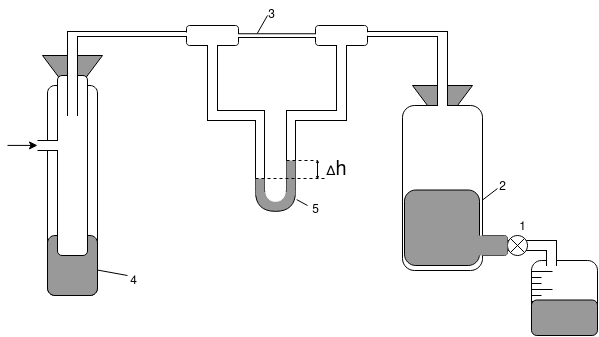

The diagram above was exported from draw.io. Its source (the exported page's mxGraphModel, read from the mxfile embedded in the PNG):
<mxGraphModel dx="1434" dy="806" grid="1" gridSize="10" guides="1" tooltips="1" connect="1" arrows="1" fold="1" page="1" pageScale="1" pageWidth="850" pageHeight="1100" math="0" shadow="0">
  <root>
    <mxCell id="0" />
    <mxCell id="1" parent="0" />
    <mxCell id="79rMR15oWoLHDJXvPvod-22" value="" style="rounded=0;whiteSpace=wrap;html=1;rotation=90;" vertex="1" parent="1">
      <mxGeometry x="644" y="430" width="10" height="40" as="geometry" />
    </mxCell>
    <mxCell id="79rMR15oWoLHDJXvPvod-19" value="" style="triangle;whiteSpace=wrap;html=1;rotation=90;fillColor=#999999;" vertex="1" parent="1">
      <mxGeometry x="545" y="280" width="40" height="60" as="geometry" />
    </mxCell>
    <mxCell id="79rMR15oWoLHDJXvPvod-3" value="" style="triangle;whiteSpace=wrap;html=1;rotation=90;fillColor=#999999;" vertex="1" parent="1">
      <mxGeometry x="175" y="250" width="40" height="60" as="geometry" />
    </mxCell>
    <mxCell id="79rMR15oWoLHDJXvPvod-1" value="" style="rounded=1;whiteSpace=wrap;html=1;" vertex="1" parent="1">
      <mxGeometry x="170" y="290" width="50" height="210" as="geometry" />
    </mxCell>
    <mxCell id="79rMR15oWoLHDJXvPvod-6" value="" style="rounded=0;whiteSpace=wrap;html=1;" vertex="1" parent="1">
      <mxGeometry x="330" y="240" width="10" height="80" as="geometry" />
    </mxCell>
    <mxCell id="79rMR15oWoLHDJXvPvod-7" value="" style="rounded=0;whiteSpace=wrap;html=1;" vertex="1" parent="1">
      <mxGeometry x="459" y="240" width="10" height="80" as="geometry" />
    </mxCell>
    <mxCell id="79rMR15oWoLHDJXvPvod-8" value="" style="rounded=0;whiteSpace=wrap;html=1;rotation=90;" vertex="1" parent="1">
      <mxGeometry x="350" y="295" width="10" height="50" as="geometry" />
    </mxCell>
    <mxCell id="79rMR15oWoLHDJXvPvod-9" value="" style="rounded=0;whiteSpace=wrap;html=1;rotation=90;" vertex="1" parent="1">
      <mxGeometry x="439" y="295" width="10" height="50" as="geometry" />
    </mxCell>
    <mxCell id="79rMR15oWoLHDJXvPvod-10" value="" style="rounded=0;whiteSpace=wrap;html=1;" vertex="1" parent="1">
      <mxGeometry x="378" y="315" width="9" height="80" as="geometry" />
    </mxCell>
    <mxCell id="79rMR15oWoLHDJXvPvod-11" value="" style="rounded=0;whiteSpace=wrap;html=1;" vertex="1" parent="1">
      <mxGeometry x="409" y="315" width="9" height="80" as="geometry" />
    </mxCell>
    <mxCell id="79rMR15oWoLHDJXvPvod-17" value="" style="rounded=0;whiteSpace=wrap;html=1;" vertex="1" parent="1">
      <mxGeometry x="560" y="240" width="10" height="75" as="geometry" />
    </mxCell>
    <mxCell id="79rMR15oWoLHDJXvPvod-18" value="" style="rounded=1;whiteSpace=wrap;html=1;" vertex="1" parent="1">
      <mxGeometry x="525" y="310" width="80" height="165" as="geometry" />
    </mxCell>
    <mxCell id="79rMR15oWoLHDJXvPvod-20" value="" style="rounded=1;whiteSpace=wrap;html=1;" vertex="1" parent="1">
      <mxGeometry x="590" y="440" width="40" height="20" as="geometry" />
    </mxCell>
    <mxCell id="79rMR15oWoLHDJXvPvod-21" value="" style="ellipse;whiteSpace=wrap;html=1;aspect=fixed;" vertex="1" parent="1">
      <mxGeometry x="630" y="440" width="20" height="20" as="geometry" />
    </mxCell>
    <mxCell id="79rMR15oWoLHDJXvPvod-26" value="" style="shape=or;whiteSpace=wrap;html=1;rotation=90;fillColor=#999999;" vertex="1" parent="1">
      <mxGeometry x="388" y="385.87" width="20" height="40" as="geometry" />
    </mxCell>
    <mxCell id="79rMR15oWoLHDJXvPvod-28" value="" style="shape=or;whiteSpace=wrap;html=1;rotation=90;strokeColor=#FFFFFF;" vertex="1" parent="1">
      <mxGeometry x="391.5" y="389.37" width="13" height="20" as="geometry" />
    </mxCell>
    <mxCell id="79rMR15oWoLHDJXvPvod-25" value="" style="rounded=0;whiteSpace=wrap;html=1;strokeColor=none;fillColor=#999999;" vertex="1" parent="1">
      <mxGeometry x="378" y="383" width="9" height="17" as="geometry" />
    </mxCell>
    <mxCell id="79rMR15oWoLHDJXvPvod-24" value="" style="rounded=0;whiteSpace=wrap;html=1;strokeColor=none;fillColor=#999999;" vertex="1" parent="1">
      <mxGeometry x="409" y="365" width="9" height="35" as="geometry" />
    </mxCell>
    <mxCell id="79rMR15oWoLHDJXvPvod-35" value="" style="rounded=0;whiteSpace=wrap;html=1;fillColor=#FFFFFF;strokeColor=none;" vertex="1" parent="1">
      <mxGeometry x="330.5" y="309" width="9" height="10" as="geometry" />
    </mxCell>
    <mxCell id="79rMR15oWoLHDJXvPvod-36" value="" style="rounded=0;whiteSpace=wrap;html=1;fillColor=#FFFFFF;strokeColor=none;" vertex="1" parent="1">
      <mxGeometry x="459.5" y="310" width="9" height="10" as="geometry" />
    </mxCell>
    <mxCell id="79rMR15oWoLHDJXvPvod-37" value="" style="rounded=0;whiteSpace=wrap;html=1;fillColor=#FFFFFF;strokeColor=none;" vertex="1" parent="1">
      <mxGeometry x="416" y="315.5" width="9" height="9" as="geometry" />
    </mxCell>
    <mxCell id="79rMR15oWoLHDJXvPvod-38" value="" style="rounded=0;whiteSpace=wrap;html=1;fillColor=#FFFFFF;strokeColor=none;" vertex="1" parent="1">
      <mxGeometry x="372" y="315.5" width="9" height="9" as="geometry" />
    </mxCell>
    <mxCell id="79rMR15oWoLHDJXvPvod-40" value="" style="rounded=0;whiteSpace=wrap;html=1;fillColor=#FFFFFF;strokeColor=none;" vertex="1" parent="1">
      <mxGeometry x="560.5" y="305.5" width="9" height="10" as="geometry" />
    </mxCell>
    <mxCell id="79rMR15oWoLHDJXvPvod-41" value="" style="rounded=0;whiteSpace=wrap;html=1;fillColor=#FFFFFF;strokeColor=none;" vertex="1" parent="1">
      <mxGeometry x="579.5" y="430" width="25" height="35" as="geometry" />
    </mxCell>
    <mxCell id="79rMR15oWoLHDJXvPvod-42" value="" style="endArrow=none;html=1;rounded=0;entryX=0;entryY=0;entryDx=0;entryDy=0;exitX=1;exitY=1;exitDx=0;exitDy=0;" edge="1" parent="1" source="79rMR15oWoLHDJXvPvod-21" target="79rMR15oWoLHDJXvPvod-21">
      <mxGeometry width="50" height="50" relative="1" as="geometry">
        <mxPoint x="450" y="400" as="sourcePoint" />
        <mxPoint x="500" y="350" as="targetPoint" />
      </mxGeometry>
    </mxCell>
    <mxCell id="79rMR15oWoLHDJXvPvod-43" value="" style="endArrow=none;html=1;rounded=0;entryX=1;entryY=0;entryDx=0;entryDy=0;exitX=0;exitY=1;exitDx=0;exitDy=0;" edge="1" parent="1" source="79rMR15oWoLHDJXvPvod-21" target="79rMR15oWoLHDJXvPvod-21">
      <mxGeometry width="50" height="50" relative="1" as="geometry">
        <mxPoint x="657" y="467" as="sourcePoint" />
        <mxPoint x="643" y="453" as="targetPoint" />
      </mxGeometry>
    </mxCell>
    <mxCell id="79rMR15oWoLHDJXvPvod-44" value="" style="endArrow=none;dashed=1;html=1;rounded=0;exitX=0;exitY=0;exitDx=0;exitDy=0;" edge="1" parent="1" source="79rMR15oWoLHDJXvPvod-24">
      <mxGeometry width="50" height="50" relative="1" as="geometry">
        <mxPoint x="350" y="450" as="sourcePoint" />
        <mxPoint x="440" y="365" as="targetPoint" />
      </mxGeometry>
    </mxCell>
    <mxCell id="79rMR15oWoLHDJXvPvod-45" value="" style="endArrow=none;dashed=1;html=1;rounded=0;exitX=0;exitY=0;exitDx=0;exitDy=0;" edge="1" parent="1">
      <mxGeometry width="50" height="50" relative="1" as="geometry">
        <mxPoint x="378.0000000000001" y="383.0000000000002" as="sourcePoint" />
        <mxPoint x="450" y="383" as="targetPoint" />
      </mxGeometry>
    </mxCell>
    <mxCell id="79rMR15oWoLHDJXvPvod-46" value="" style="endArrow=classic;startArrow=classic;html=1;rounded=0;endSize=1;startSize=1;" edge="1" parent="1">
      <mxGeometry width="50" height="50" relative="1" as="geometry">
        <mxPoint x="440" y="384" as="sourcePoint" />
        <mxPoint x="440" y="364" as="targetPoint" />
      </mxGeometry>
    </mxCell>
    <mxCell id="79rMR15oWoLHDJXvPvod-47" value="&lt;div style=&quot;font-size: 15px;&quot;&gt;&lt;font style=&quot;font-size: 15px;&quot;&gt;∆&lt;/font&gt;&lt;font style=&quot;font-size: 20px;&quot;&gt;&lt;font style=&quot;font-size: 20px;&quot;&gt;h&lt;/font&gt;&lt;/font&gt;&lt;/div&gt;" style="text;html=1;align=center;verticalAlign=middle;resizable=0;points=[];autosize=1;strokeColor=none;fillColor=none;" vertex="1" parent="1">
      <mxGeometry x="439" y="355" width="40" height="40" as="geometry" />
    </mxCell>
    <mxCell id="79rMR15oWoLHDJXvPvod-50" value="" style="rounded=1;whiteSpace=wrap;html=1;" vertex="1" parent="1">
      <mxGeometry x="654" y="465" width="66" height="75" as="geometry" />
    </mxCell>
    <mxCell id="79rMR15oWoLHDJXvPvod-51" value="" style="endArrow=none;html=1;rounded=0;" edge="1" parent="1">
      <mxGeometry width="50" height="50" relative="1" as="geometry">
        <mxPoint x="664" y="482" as="sourcePoint" />
        <mxPoint x="654" y="482" as="targetPoint" />
        <Array as="points">
          <mxPoint x="654" y="482" />
        </Array>
      </mxGeometry>
    </mxCell>
    <mxCell id="79rMR15oWoLHDJXvPvod-52" value="" style="endArrow=none;html=1;rounded=0;" edge="1" parent="1">
      <mxGeometry width="50" height="50" relative="1" as="geometry">
        <mxPoint x="675" y="494" as="sourcePoint" />
        <mxPoint x="654" y="494" as="targetPoint" />
        <Array as="points">
          <mxPoint x="654" y="494" />
        </Array>
      </mxGeometry>
    </mxCell>
    <mxCell id="79rMR15oWoLHDJXvPvod-53" value="" style="endArrow=none;html=1;rounded=0;" edge="1" parent="1">
      <mxGeometry width="50" height="50" relative="1" as="geometry">
        <mxPoint x="664" y="488" as="sourcePoint" />
        <mxPoint x="654" y="488" as="targetPoint" />
        <Array as="points">
          <mxPoint x="654" y="488" />
        </Array>
      </mxGeometry>
    </mxCell>
    <mxCell id="79rMR15oWoLHDJXvPvod-57" value="" style="endArrow=none;html=1;rounded=0;" edge="1" parent="1">
      <mxGeometry width="50" height="50" relative="1" as="geometry">
        <mxPoint x="664" y="500" as="sourcePoint" />
        <mxPoint x="654" y="500" as="targetPoint" />
        <Array as="points">
          <mxPoint x="654" y="500" />
        </Array>
      </mxGeometry>
    </mxCell>
    <mxCell id="79rMR15oWoLHDJXvPvod-59" value="" style="endArrow=none;html=1;rounded=0;" edge="1" parent="1">
      <mxGeometry width="50" height="50" relative="1" as="geometry">
        <mxPoint x="664" y="518" as="sourcePoint" />
        <mxPoint x="654" y="518" as="targetPoint" />
        <Array as="points">
          <mxPoint x="654" y="518" />
        </Array>
      </mxGeometry>
    </mxCell>
    <mxCell id="79rMR15oWoLHDJXvPvod-60" value="" style="endArrow=none;html=1;rounded=0;" edge="1" parent="1">
      <mxGeometry width="50" height="50" relative="1" as="geometry">
        <mxPoint x="664" y="512" as="sourcePoint" />
        <mxPoint x="654" y="512" as="targetPoint" />
        <Array as="points">
          <mxPoint x="654" y="512" />
        </Array>
      </mxGeometry>
    </mxCell>
    <mxCell id="79rMR15oWoLHDJXvPvod-62" value="" style="endArrow=none;html=1;rounded=0;" edge="1" parent="1">
      <mxGeometry width="50" height="50" relative="1" as="geometry">
        <mxPoint x="664" y="530" as="sourcePoint" />
        <mxPoint x="654" y="530" as="targetPoint" />
        <Array as="points">
          <mxPoint x="654" y="530" />
        </Array>
      </mxGeometry>
    </mxCell>
    <mxCell id="79rMR15oWoLHDJXvPvod-63" value="" style="endArrow=none;html=1;rounded=0;" edge="1" parent="1">
      <mxGeometry width="50" height="50" relative="1" as="geometry">
        <mxPoint x="664" y="524" as="sourcePoint" />
        <mxPoint x="654" y="524" as="targetPoint" />
        <Array as="points">
          <mxPoint x="654" y="524" />
        </Array>
      </mxGeometry>
    </mxCell>
    <mxCell id="79rMR15oWoLHDJXvPvod-64" value="" style="endArrow=none;html=1;rounded=0;" edge="1" parent="1">
      <mxGeometry width="50" height="50" relative="1" as="geometry">
        <mxPoint x="675" y="506" as="sourcePoint" />
        <mxPoint x="654" y="506" as="targetPoint" />
        <Array as="points">
          <mxPoint x="654" y="506" />
        </Array>
      </mxGeometry>
    </mxCell>
    <mxCell id="79rMR15oWoLHDJXvPvod-65" value="" style="endArrow=none;html=1;rounded=0;" edge="1" parent="1">
      <mxGeometry width="50" height="50" relative="1" as="geometry">
        <mxPoint x="676" y="518" as="sourcePoint" />
        <mxPoint x="655" y="518" as="targetPoint" />
        <Array as="points">
          <mxPoint x="655" y="518" />
        </Array>
      </mxGeometry>
    </mxCell>
    <mxCell id="79rMR15oWoLHDJXvPvod-66" value="" style="endArrow=none;html=1;rounded=0;" edge="1" parent="1">
      <mxGeometry width="50" height="50" relative="1" as="geometry">
        <mxPoint x="675" y="476" as="sourcePoint" />
        <mxPoint x="654" y="476" as="targetPoint" />
        <Array as="points">
          <mxPoint x="654" y="476" />
        </Array>
      </mxGeometry>
    </mxCell>
    <mxCell id="79rMR15oWoLHDJXvPvod-67" value="" style="endArrow=none;html=1;rounded=0;" edge="1" parent="1">
      <mxGeometry width="50" height="50" relative="1" as="geometry">
        <mxPoint x="675" y="530" as="sourcePoint" />
        <mxPoint x="654" y="530" as="targetPoint" />
        <Array as="points">
          <mxPoint x="654" y="530" />
        </Array>
      </mxGeometry>
    </mxCell>
    <mxCell id="79rMR15oWoLHDJXvPvod-70" value="" style="rounded=1;whiteSpace=wrap;html=1;fillColor=#999999;" vertex="1" parent="1">
      <mxGeometry x="170" y="440" width="50" height="60" as="geometry" />
    </mxCell>
    <mxCell id="79rMR15oWoLHDJXvPvod-2" value="" style="rounded=1;whiteSpace=wrap;html=1;" vertex="1" parent="1">
      <mxGeometry x="180" y="280" width="30" height="180" as="geometry" />
    </mxCell>
    <mxCell id="79rMR15oWoLHDJXvPvod-4" value="" style="rounded=0;whiteSpace=wrap;html=1;" vertex="1" parent="1">
      <mxGeometry x="190" y="240" width="10" height="80" as="geometry" />
    </mxCell>
    <mxCell id="79rMR15oWoLHDJXvPvod-39" value="" style="rounded=0;whiteSpace=wrap;html=1;fillColor=#FFFFFF;strokeColor=none;" vertex="1" parent="1">
      <mxGeometry x="190.5" y="315" width="9" height="10" as="geometry" />
    </mxCell>
    <mxCell id="79rMR15oWoLHDJXvPvod-5" value="" style="rounded=0;whiteSpace=wrap;html=1;rotation=90;" vertex="1" parent="1">
      <mxGeometry x="377.5" y="48.5" width="5" height="380" as="geometry" />
    </mxCell>
    <mxCell id="79rMR15oWoLHDJXvPvod-31" value="" style="rounded=1;whiteSpace=wrap;html=1;" vertex="1" parent="1">
      <mxGeometry x="309" y="230" width="52" height="20" as="geometry" />
    </mxCell>
    <mxCell id="79rMR15oWoLHDJXvPvod-32" value="" style="rounded=1;whiteSpace=wrap;html=1;" vertex="1" parent="1">
      <mxGeometry x="438" y="230" width="52" height="20" as="geometry" />
    </mxCell>
    <mxCell id="79rMR15oWoLHDJXvPvod-33" value="" style="rounded=0;whiteSpace=wrap;html=1;fillColor=#FFFFFF;strokeColor=none;" vertex="1" parent="1">
      <mxGeometry x="330.5" y="246" width="9" height="10" as="geometry" />
    </mxCell>
    <mxCell id="79rMR15oWoLHDJXvPvod-34" value="" style="rounded=0;whiteSpace=wrap;html=1;fillColor=#FFFFFF;strokeColor=none;" vertex="1" parent="1">
      <mxGeometry x="459.5" y="244" width="9" height="10" as="geometry" />
    </mxCell>
    <mxCell id="79rMR15oWoLHDJXvPvod-29" value="" style="rounded=0;whiteSpace=wrap;html=1;fillColor=#FFFFFF;strokeColor=none;" vertex="1" parent="1">
      <mxGeometry x="190.5" y="239" width="9" height="10" as="geometry" />
    </mxCell>
    <mxCell id="79rMR15oWoLHDJXvPvod-71" value="" style="rounded=0;whiteSpace=wrap;html=1;fillColor=#FFFFFF;strokeColor=none;" vertex="1" parent="1">
      <mxGeometry x="560.5" y="240" width="9" height="10" as="geometry" />
    </mxCell>
    <mxCell id="79rMR15oWoLHDJXvPvod-72" value="" style="rounded=1;whiteSpace=wrap;html=1;fillColor=#999999;" vertex="1" parent="1">
      <mxGeometry x="527" y="394.5" width="75" height="75.5" as="geometry" />
    </mxCell>
    <mxCell id="79rMR15oWoLHDJXvPvod-73" value="" style="rounded=1;whiteSpace=wrap;html=1;fillColor=#999999;strokeColor=none;" vertex="1" parent="1">
      <mxGeometry x="567" y="440" width="63" height="20" as="geometry" />
    </mxCell>
    <mxCell id="79rMR15oWoLHDJXvPvod-74" value="" style="rounded=1;whiteSpace=wrap;html=1;fillColor=#999999;" vertex="1" parent="1">
      <mxGeometry x="654" y="504.5" width="66" height="35.5" as="geometry" />
    </mxCell>
    <mxCell id="79rMR15oWoLHDJXvPvod-49" value="" style="rounded=0;whiteSpace=wrap;html=1;" vertex="1" parent="1">
      <mxGeometry x="669" y="445" width="10" height="25" as="geometry" />
    </mxCell>
    <mxCell id="79rMR15oWoLHDJXvPvod-68" value="" style="rounded=0;whiteSpace=wrap;html=1;fillColor=#FFFFFF;strokeColor=none;" vertex="1" parent="1">
      <mxGeometry x="662" y="445.5" width="9" height="9" as="geometry" />
    </mxCell>
    <mxCell id="79rMR15oWoLHDJXvPvod-75" value="" style="rounded=0;whiteSpace=wrap;html=1;fillColor=#FFFFFF;strokeColor=none;" vertex="1" parent="1">
      <mxGeometry x="669.5" y="462.5" width="9" height="9" as="geometry" />
    </mxCell>
    <mxCell id="79rMR15oWoLHDJXvPvod-76" value="" style="endArrow=none;html=1;rounded=0;" edge="1" parent="1" source="79rMR15oWoLHDJXvPvod-70">
      <mxGeometry width="50" height="50" relative="1" as="geometry">
        <mxPoint x="400" y="400" as="sourcePoint" />
        <mxPoint x="250" y="480" as="targetPoint" />
      </mxGeometry>
    </mxCell>
    <mxCell id="79rMR15oWoLHDJXvPvod-77" value="&lt;div&gt;4&lt;/div&gt;" style="text;html=1;align=center;verticalAlign=middle;resizable=0;points=[];autosize=1;strokeColor=none;fillColor=none;" vertex="1" parent="1">
      <mxGeometry x="241" y="471" width="30" height="30" as="geometry" />
    </mxCell>
    <mxCell id="79rMR15oWoLHDJXvPvod-78" value="5" style="text;html=1;align=center;verticalAlign=middle;resizable=0;points=[];autosize=1;strokeColor=none;fillColor=none;" vertex="1" parent="1">
      <mxGeometry x="423" y="400" width="30" height="30" as="geometry" />
    </mxCell>
    <mxCell id="79rMR15oWoLHDJXvPvod-79" value="" style="endArrow=none;html=1;rounded=0;entryX=0.412;entryY=-0.029;entryDx=0;entryDy=0;entryPerimeter=0;" edge="1" parent="1" target="79rMR15oWoLHDJXvPvod-26">
      <mxGeometry width="50" height="50" relative="1" as="geometry">
        <mxPoint x="430" y="410" as="sourcePoint" />
        <mxPoint x="260" y="490" as="targetPoint" />
      </mxGeometry>
    </mxCell>
    <mxCell id="79rMR15oWoLHDJXvPvod-81" value="3" style="text;html=1;align=center;verticalAlign=middle;resizable=0;points=[];autosize=1;strokeColor=none;fillColor=none;" vertex="1" parent="1">
      <mxGeometry x="379" y="205" width="30" height="30" as="geometry" />
    </mxCell>
    <mxCell id="79rMR15oWoLHDJXvPvod-83" value="" style="rounded=0;whiteSpace=wrap;html=1;strokeColor=none;" vertex="1" parent="1">
      <mxGeometry x="361.5" y="230" width="76" height="20" as="geometry" />
    </mxCell>
    <mxCell id="79rMR15oWoLHDJXvPvod-82" value="" style="rounded=0;whiteSpace=wrap;html=1;rotation=90;" vertex="1" parent="1">
      <mxGeometry x="395.81" y="196.32" width="3.75" height="87.62" as="geometry" />
    </mxCell>
    <mxCell id="79rMR15oWoLHDJXvPvod-80" value="" style="endArrow=none;html=1;rounded=0;exitX=-0.114;exitY=0.704;exitDx=0;exitDy=0;exitPerimeter=0;" edge="1" parent="1" source="79rMR15oWoLHDJXvPvod-82">
      <mxGeometry width="50" height="50" relative="1" as="geometry">
        <mxPoint x="240" y="495" as="sourcePoint" />
        <mxPoint x="390" y="220" as="targetPoint" />
      </mxGeometry>
    </mxCell>
    <mxCell id="79rMR15oWoLHDJXvPvod-84" value="" style="rounded=0;whiteSpace=wrap;html=1;fillColor=#FFFFFF;strokeColor=none;" vertex="1" parent="1">
      <mxGeometry x="305" y="237" width="9" height="3.5" as="geometry" />
    </mxCell>
    <mxCell id="79rMR15oWoLHDJXvPvod-85" value="" style="rounded=0;whiteSpace=wrap;html=1;fillColor=#FFFFFF;strokeColor=none;" vertex="1" parent="1">
      <mxGeometry x="351.5" y="235.5" width="9" height="9" as="geometry" />
    </mxCell>
    <mxCell id="79rMR15oWoLHDJXvPvod-86" value="" style="rounded=0;whiteSpace=wrap;html=1;fillColor=#FFFFFF;strokeColor=none;" vertex="1" parent="1">
      <mxGeometry x="438.5" y="235.63" width="9" height="9" as="geometry" />
    </mxCell>
    <mxCell id="79rMR15oWoLHDJXvPvod-88" value="" style="rounded=0;whiteSpace=wrap;html=1;fillColor=#FFFFFF;strokeColor=none;" vertex="1" parent="1">
      <mxGeometry x="487" y="236.75" width="9" height="3.5" as="geometry" />
    </mxCell>
    <mxCell id="79rMR15oWoLHDJXvPvod-89" value="" style="endArrow=none;html=1;rounded=0;entryX=1.005;entryY=0.571;entryDx=0;entryDy=0;entryPerimeter=0;" edge="1" parent="1" target="79rMR15oWoLHDJXvPvod-18">
      <mxGeometry width="50" height="50" relative="1" as="geometry">
        <mxPoint x="620" y="393" as="sourcePoint" />
        <mxPoint x="540" y="310" as="targetPoint" />
      </mxGeometry>
    </mxCell>
    <mxCell id="79rMR15oWoLHDJXvPvod-90" value="2" style="text;html=1;align=center;verticalAlign=middle;resizable=0;points=[];autosize=1;strokeColor=none;fillColor=none;" vertex="1" parent="1">
      <mxGeometry x="610" y="376.5" width="30" height="30" as="geometry" />
    </mxCell>
    <mxCell id="79rMR15oWoLHDJXvPvod-91" value="1" style="text;html=1;align=center;verticalAlign=middle;resizable=0;points=[];autosize=1;strokeColor=none;fillColor=none;" vertex="1" parent="1">
      <mxGeometry x="630" y="417.25" width="30" height="30" as="geometry" />
    </mxCell>
    <mxCell id="79rMR15oWoLHDJXvPvod-92" value="" style="rounded=1;whiteSpace=wrap;html=1;" vertex="1" parent="1">
      <mxGeometry x="150.5" y="345" width="40" height="10" as="geometry" />
    </mxCell>
    <mxCell id="79rMR15oWoLHDJXvPvod-93" value="" style="rounded=0;whiteSpace=wrap;html=1;fillColor=#FFFFFF;strokeColor=none;" vertex="1" parent="1">
      <mxGeometry x="180.5" y="343" width="20" height="17" as="geometry" />
    </mxCell>
    <mxCell id="79rMR15oWoLHDJXvPvod-94" value="" style="rounded=0;whiteSpace=wrap;html=1;fillColor=#FFFFFF;strokeColor=none;" vertex="1" parent="1">
      <mxGeometry x="140" y="340" width="20" height="17" as="geometry" />
    </mxCell>
    <mxCell id="79rMR15oWoLHDJXvPvod-95" value="" style="endArrow=classic;html=1;rounded=0;" edge="1" parent="1">
      <mxGeometry width="50" height="50" relative="1" as="geometry">
        <mxPoint x="130" y="349.91" as="sourcePoint" />
        <mxPoint x="160" y="349.91" as="targetPoint" />
      </mxGeometry>
    </mxCell>
  </root>
</mxGraphModel>